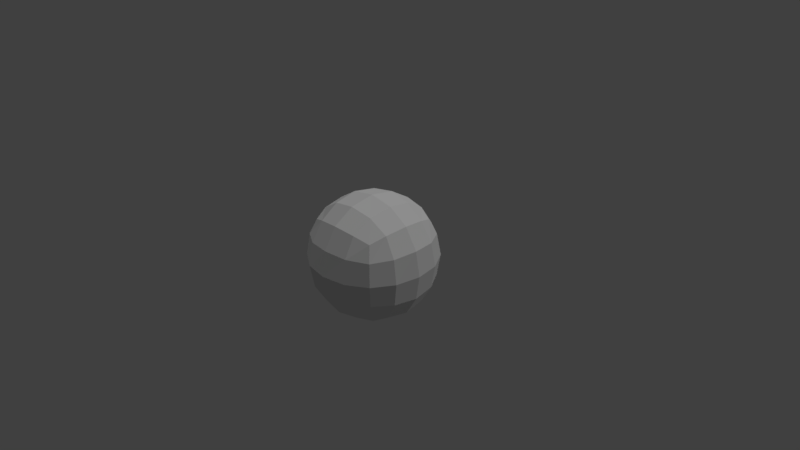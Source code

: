 # Source: Simple.blend  (saved by Blender 2.79.1; exported with 4.5.12 LTS)
import bpy
from mathutils import Matrix  # noqa: F401  (used for matrix-valued properties, if any)

bpy.ops.wm.read_factory_settings(use_empty=True)
scene = bpy.context.scene
scene.name = 'Scene'

# ---- collections
col_collection_1 = bpy.data.collections.new('Collection 1'); scene.collection.children.link(col_collection_1)

# ---- materials (node trees are filled in below, after node groups)
mat_material = bpy.data.materials.new('Material')
mat_material.alpha_threshold = 0.0
mat_material.use_transparent_shadow = False
mat_material.roughness = 0.5

# ---- material node trees

# ---- world
world_world = bpy.data.worlds.new('World'); scene.world = world_world
world_world.color = (0.05088, 0.05088, 0.05088)
world_world.use_sun_shadow = False
world_world.sun_shadow_jitter_overblur = 0.0
world_world.cycles.sampling_method = 'MANUAL'

# ---- cameras
cam_camera = bpy.data.cameras.new('Camera')
cam_camera.clip_end = 100.0
cam_camera.lens = 35.0
cam_camera.sensor_width = 32.0
cam_camera.sensor_height = 18.0
cam_camera.ortho_scale = 7.314
cam_camera.dof.focus_distance = 0.0
cam_camera.dof.aperture_fstop = 128.0

# ---- lights
light_sun = bpy.data.lights.new('Sun', 'SUN')
light_sun.transmission_factor = 0.0
light_sun.angle = 0.1993
light_sun.energy = 0.5
light_sun.shadow_buffer_clip_start = 0.5
light_sun.shadow_soft_size = 0.1
light_sun.shadow_cascade_max_distance = 1000.0
light_hemi = bpy.data.lights.new('Hemi', 'SUN')
light_hemi.transmission_factor = 0.0
light_hemi.angle = 0.1993
light_hemi.energy = 0.5
light_hemi.shadow_buffer_clip_start = 0.5
light_hemi.shadow_soft_size = 0.1
light_hemi.shadow_cascade_max_distance = 1000.0

# ---- meshes
me_cube = bpy.data.meshes.new('Cube')
me_cube.from_pydata([(-1.0, -1.0, -1.0), (-1.0, -1.0, 1.0), (-1.0, 1.0, -1.0), (-1.0, 1.0, 1.0), (1.0, -1.0, -1.0), (1.0, -1.0, 1.0), (1.0, 1.0, -1.0), (1.0, 1.0, 1.0)], [], [(1, 3, 2, 0), (3, 7, 6, 2), (7, 5, 4, 6), (5, 1, 0, 4), (0, 2, 6, 4), (5, 7, 3, 1)])
me_cube.materials.append(mat_material)
me_cube.use_remesh_preserve_volume = False
me_cube.use_remesh_preserve_attributes = False
me_cube.use_mirror_vertex_groups = False
me_cube.update()

# ---- objects
ob_cube = bpy.data.objects.new('Cube', me_cube)
ob_sun = bpy.data.objects.new('Sun', light_sun)
ob_hemi = bpy.data.objects.new('Hemi', light_hemi)
ob_camera = bpy.data.objects.new('Camera', cam_camera)

# ---- transforms, parenting, visibility, modifiers, constraints
ob_cube.location = (0.0, 0.0, 0.0)
ob_cube.lineart.crease_threshold = 0.0
_m = ob_cube.modifiers.new('Subsurf', 'SUBSURF')
_m.uv_smooth = 'PRESERVE_CORNERS'
_m.quality = 2
_m.show_only_control_edges = False
ob_sun.location = (5.0, 5.0, 10.0)
ob_sun.rotation_euler = (5.565e-08, 0.7854, 0.7854)
ob_sun.lineart.crease_threshold = 0.0
ob_hemi.location = (0.0, 0.0, 10.0)
ob_hemi.lineart.crease_threshold = 0.0
ob_camera.location = (7.481, -6.508, 5.344)
ob_camera.rotation_euler = (1.109, 0.01082, 0.8149)
ob_camera.lock_rotations_4d = False
ob_camera.empty_display_type = 'ARROWS'
ob_camera.color = (0.0, 0.0, 0.0, 0.0)
ob_camera.display_type = 'WIRE'
ob_camera.lineart.crease_threshold = 0.0

# ---- collection membership
col_collection_1.objects.link(ob_cube)
col_collection_1.objects.link(ob_sun)
col_collection_1.objects.link(ob_hemi)
col_collection_1.objects.link(ob_camera)

# ---- scene / render settings (as saved in the file)
scene.camera = ob_camera
scene.frame_start = 1; scene.frame_end = 250; scene.frame_set(1)
scene.render.engine = 'BLENDER_EEVEE_NEXT'
scene.render.resolution_percentage = 50
scene.render.dither_intensity = 0.0
scene.cycles.use_denoising = False
scene.cycles.samples = 128
scene.cycles.sampling_pattern = 'TABULATED_SOBOL'
scene.cycles.use_adaptive_sampling = False
scene.cycles.use_light_tree = False
scene.view_settings.view_transform = 'Standard'
bpy.context.view_layer.update()
